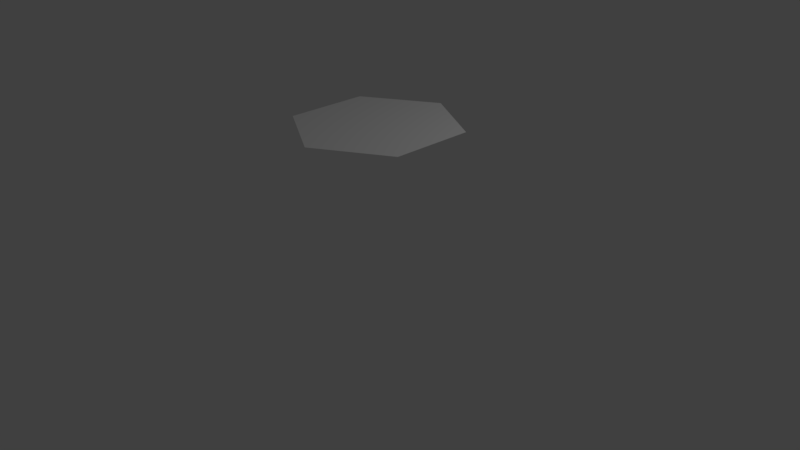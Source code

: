 # Source: plataformaAmarilla.blend  (saved by Blender 2.77.0; exported with 4.5.12 LTS)
import bpy
from mathutils import Matrix  # noqa: F401  (used for matrix-valued properties, if any)

bpy.ops.wm.read_factory_settings(use_empty=True)
scene = bpy.context.scene
scene.name = 'Scene'

# ---- collections
col_collection_1 = bpy.data.collections.new('Collection 1'); scene.collection.children.link(col_collection_1)

# ---- world
world_world = bpy.data.worlds.new('World'); scene.world = world_world
world_world.color = (0.05088, 0.05088, 0.05088)
world_world.use_sun_shadow = False
world_world.sun_shadow_jitter_overblur = 0.0
world_world.cycles.sampling_method = 'MANUAL'

# ---- cameras
cam_camera = bpy.data.cameras.new('Camera')
cam_camera.clip_end = 100.0
cam_camera.lens = 35.0
cam_camera.sensor_width = 32.0
cam_camera.sensor_height = 18.0
cam_camera.ortho_scale = 7.314
cam_camera.dof.focus_distance = 0.0
cam_camera.dof.aperture_fstop = 128.0

# ---- lights
light_lamp = bpy.data.lights.new('Lamp', 'POINT')
light_lamp.transmission_factor = 0.0
light_lamp.cutoff_distance = 30.0
light_lamp.energy = 100.0
light_lamp.shadow_buffer_clip_start = 1.001
light_lamp.shadow_soft_size = 0.1
light_lamp.shadow_maximum_resolution = 0.006
light_lamp.use_absolute_resolution = True

# ---- meshes
me_cilindro = bpy.data.meshes.new('Cilindro')
me_cilindro.from_pydata([(0.6636, 0.7567, 2.06), (-0.2025, 0.2567, 2.06), (-0.2025, -0.7433, 2.06), (0.6636, -1.243, 2.06), (1.53, -0.7433, 2.06), (1.53, 0.2567, 2.06)], [], [(1, 2, 3, 4, 5, 0)])
_uv = me_cilindro.uv_layers.new(name='MapaUV')
_uv.uv.foreach_set('vector', [0.8622, 0.62, 0.5504, 0.8073, 0.1936, 0.6373, 0.1686, 0.305, 0.487, 0.1227, 0.8572, 0.3127])
me_cilindro.use_remesh_preserve_volume = False
me_cilindro.use_remesh_preserve_attributes = False
me_cilindro.use_mirror_vertex_groups = False
me_cilindro.update()

# ---- objects
ob_cilindro = bpy.data.objects.new('Cilindro', me_cilindro)
ob_lamp = bpy.data.objects.new('Lamp', light_lamp)
ob_camera = bpy.data.objects.new('Camera', cam_camera)

# ---- transforms, parenting, visibility, modifiers, constraints
ob_cilindro.location = (0.0, -0.2337, 0.0)
ob_cilindro.lineart.crease_threshold = 0.0
ob_lamp.location = (4.076, 1.005, 5.904)
ob_lamp.rotation_euler = (0.6503, 0.05522, 1.866)
ob_lamp.lock_rotations_4d = False
ob_lamp.empty_display_type = 'ARROWS'
ob_lamp.color = (0.0, 0.0, 0.0, 0.0)
ob_lamp.lineart.crease_threshold = 0.0
ob_camera.location = (7.481, -6.508, 5.344)
ob_camera.rotation_euler = (1.109, 0.01082, 0.8149)
ob_camera.lock_rotations_4d = False
ob_camera.empty_display_type = 'ARROWS'
ob_camera.color = (0.0, 0.0, 0.0, 0.0)
ob_camera.display_type = 'WIRE'
ob_camera.lineart.crease_threshold = 0.0

# ---- collection membership
col_collection_1.objects.link(ob_cilindro)
col_collection_1.objects.link(ob_lamp)
col_collection_1.objects.link(ob_camera)

# ---- scene / render settings (as saved in the file)
scene.camera = ob_camera
scene.frame_start = 1; scene.frame_end = 250; scene.frame_set(1)
scene.render.engine = 'BLENDER_EEVEE_NEXT'
scene.render.resolution_percentage = 50
scene.render.dither_intensity = 0.0
scene.cycles.use_denoising = False
scene.cycles.samples = 128
scene.cycles.sampling_pattern = 'TABULATED_SOBOL'
scene.cycles.light_sampling_threshold = 0.0
scene.cycles.use_adaptive_sampling = False
scene.cycles.use_light_tree = False
scene.cycles.blur_glossy = 0.0
scene.cycles.sample_clamp_indirect = 0.0
scene.view_settings.view_transform = 'Standard'
bpy.context.view_layer.update()
